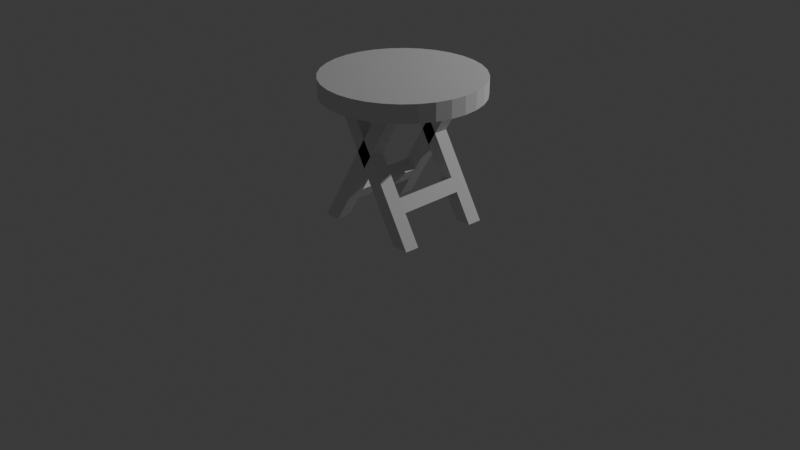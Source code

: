 # Source: Taburete.blend  (saved by Blender 4.5.90; exported with 4.5.12 LTS)
import bpy
from mathutils import Matrix  # noqa: F401  (used for matrix-valued properties, if any)

bpy.ops.wm.read_factory_settings(use_empty=True)
scene = bpy.context.scene
scene.name = 'Scene'

# ---- collections
col_collection = bpy.data.collections.new('Collection'); scene.collection.children.link(col_collection)

# ---- world
world_world = bpy.data.worlds.new('World'); scene.world = world_world
world_world.use_nodes = True; world_world.node_tree.nodes.clear()
_N = world_world.node_tree.nodes; _L = world_world.node_tree.links
n0 = _N.new('ShaderNodeOutputWorld'); n0.name = 'World Output'; n0.location = (200, 100)
n1 = _N.new('ShaderNodeBackground'); n1.name = 'Background'; n1.location = (-200, 100)
n1.inputs[0].default_value = (0.05088, 0.05088, 0.05088, 1.0)
_L.new(n1.outputs[0], n0.inputs[0])
n0.is_active_output = True
world_world.color = (0.05088, 0.05088, 0.05088)
world_world.sun_shadow_jitter_overblur = 0.0

# ---- cameras
cam_camera = bpy.data.cameras.new('Camera')
cam_camera.clip_end = 100.0
cam_camera.ortho_scale = 7.314

# ---- lights
light_light = bpy.data.lights.new('Light', 'POINT')
light_light.energy = 1000.0
light_light.shadow_soft_size = 0.1

# ---- meshes
me_circle = bpy.data.meshes.new('Circle')
me_circle.from_pydata([(0.0, 0.8232, 0.0), (-0.1606, 0.8074, 0.0), (-0.315, 0.7605, 0.0), (-0.4573, 0.6845, 0.0), (-0.5821, 0.5821, 0.0), (-0.6845, 0.4573, 0.0), (-0.7605, 0.315, 0.0), (-0.8074, 0.1606, 0.0), (-0.8232, 0.0, 0.0), (-0.8074, -0.1606, 0.0), (-0.7605, -0.315, 0.0), (-0.6845, -0.4573, 0.0), (-0.5821, -0.5821, 0.0), (-0.4573, -0.6845, 0.0), (-0.315, -0.7605, 0.0), (-0.1606, -0.8074, 0.0), (0.0, -0.8232, 0.0), (0.1606, -0.8074, 0.0), (0.315, -0.7605, 0.0), (0.4573, -0.6845, 0.0), (0.5821, -0.5821, 0.0), (0.6845, -0.4573, 0.0), (0.7605, -0.315, 0.0), (0.8074, -0.1606, 0.0), (0.8232, 0.0, 0.0), (0.8074, 0.1606, 0.0), (0.7605, 0.315, 0.0), (0.6845, 0.4573, 0.0), (0.5821, 0.5821, 0.0), (0.4573, 0.6845, 0.0), (0.315, 0.7605, 0.0), (0.1606, 0.8074, 0.0), (-0.1606, 0.8074, 0.1846), (0.0, 0.8232, 0.1846), (-0.315, 0.7605, 0.1846), (-0.4573, 0.6845, 0.1846), (-0.5821, 0.5821, 0.1846), (-0.6845, 0.4573, 0.1846), (-0.7605, 0.315, 0.1846), (-0.8074, 0.1606, 0.1846), (-0.8232, 0.0, 0.1846), (-0.8074, -0.1606, 0.1846), (-0.7605, -0.315, 0.1846), (-0.6845, -0.4573, 0.1846), (-0.5821, -0.5821, 0.1846), (-0.4573, -0.6845, 0.1846), (-0.315, -0.7605, 0.1846), (-0.1606, -0.8074, 0.1846), (0.0, -0.8232, 0.1846), (0.1606, -0.8074, 0.1846), (0.315, -0.7605, 0.1846), (0.4573, -0.6845, 0.1846), (0.5821, -0.5821, 0.1846), (0.6845, -0.4573, 0.1846), (0.7605, -0.315, 0.1846), (0.8074, -0.1606, 0.1846), (0.8232, 0.0, 0.1846), (0.8074, 0.1606, 0.1846), (0.7605, 0.315, 0.1846), (0.6845, 0.4573, 0.1846), (0.5821, 0.5821, 0.1846), (0.4573, 0.6845, 0.1846), (0.315, 0.7605, 0.1846), (0.1606, 0.8074, 0.1846), (0.3809, -0.5111, 0.0001433), (0.3809, -0.3554, 0.0001433), (0.2051, -0.3554, 0.0005874), (0.2027, -0.5106, -0.003409), (0.2028, -0.5111, -0.003259), (-0.4043, -0.3554, -1.317), (-0.5776, -0.5111, -1.317), (-0.581, -0.3554, -1.318), (-0.403, -0.5111, -1.317), (0.3809, 0.3499, 0.0001433), (0.3809, 0.5056, 0.0001433), (0.2051, 0.5056, 0.0005874), (0.2027, 0.3503, -0.003409), (0.2028, 0.3499, -0.003259), (-0.4043, 0.5056, -1.317), (-0.5776, 0.3499, -1.317), (-0.581, 0.5056, -1.318), (-0.403, 0.3499, -1.317), (-0.2716, -0.3736, -1.094), (-0.1939, -0.3735, -0.9639), (-0.2711, 0.3502, -1.094), (-0.1935, 0.3502, -0.9639), (-0.4005, -0.3736, -1.017), (-0.3228, -0.3736, -0.8862), (-0.3995, 0.3501, -1.017), (-0.3218, 0.3502, -0.8862), (-0.3729, -0.5111, 0.0001434), (-0.3729, -0.3554, 0.0001434), (-0.1971, -0.3554, 0.0005875), (-0.1947, -0.5106, -0.003409), (-0.1948, -0.5111, -0.003259), (0.4124, -0.3554, -1.317), (0.5856, -0.5111, -1.317), (0.589, -0.3554, -1.318), (0.411, -0.5111, -1.317), (-0.3729, 0.3499, 0.0001433), (-0.3729, 0.5056, 0.0001433), (-0.1971, 0.5056, 0.0005874), (-0.1947, 0.3503, -0.003409), (-0.1948, 0.3499, -0.003259), (0.4124, 0.5056, -1.317), (0.5856, 0.3499, -1.317), (0.589, 0.5056, -1.318), (0.411, 0.3499, -1.317), (0.2796, -0.3736, -1.094), (0.202, -0.3735, -0.9639), (0.2792, 0.3502, -1.094), (0.2015, 0.3502, -0.9639), (0.4085, -0.3736, -1.017), (0.3309, -0.3736, -0.8862), (0.4075, 0.3501, -1.017), (0.3298, 0.3502, -0.8862)], [], [(18, 10, 2), (48, 56, 33), (5, 36, 4), (0, 63, 31), (19, 50, 18), (6, 37, 5), (20, 51, 19), (7, 38, 6), (21, 52, 20), (8, 39, 7), (22, 53, 21), (9, 40, 8), (23, 54, 22), (10, 41, 9), (24, 55, 23), (11, 42, 10), (25, 56, 24), (12, 43, 11), (26, 57, 25), (13, 44, 12), (27, 58, 26), (14, 45, 13), (1, 33, 0), (28, 59, 27), (15, 46, 14), (2, 32, 1), (29, 60, 28), (16, 47, 15), (3, 34, 2), (30, 61, 29), (17, 48, 16), (4, 35, 3), (31, 62, 30), (18, 49, 17), (33, 32, 36), (32, 34, 36), (34, 35, 36), (36, 37, 38), (38, 39, 36), (39, 40, 36), (40, 41, 44), (41, 42, 44), (42, 43, 44), (44, 45, 46), (46, 47, 44), (47, 48, 44), (48, 49, 52), (49, 50, 52), (50, 51, 52), (52, 53, 54), (54, 55, 52), (55, 56, 52), (56, 57, 60), (57, 58, 60), (58, 59, 60), (60, 61, 62), (62, 63, 60), (63, 33, 60), (33, 36, 40), (40, 44, 48), (48, 52, 56), (56, 60, 33), (33, 40, 48), (2, 1, 0), (0, 31, 2), (31, 30, 2), (30, 29, 28), (28, 27, 26), (26, 25, 24), (24, 23, 26), (23, 22, 26), (22, 21, 20), (20, 19, 18), (18, 17, 14), (17, 16, 14), (16, 15, 14), (14, 13, 12), (12, 11, 10), (10, 9, 6), (9, 8, 6), (8, 7, 6), (6, 5, 4), (4, 3, 2), (30, 28, 2), (28, 26, 2), (22, 20, 26), (20, 18, 26), (14, 12, 18), (12, 10, 18), (6, 4, 10), (4, 2, 10), (2, 26, 18), (7, 39, 38), (8, 40, 39), (9, 41, 40), (10, 42, 41), (11, 43, 42), (12, 44, 43), (13, 45, 44), (14, 46, 45), (15, 47, 46), (16, 48, 47), (19, 51, 50), (20, 52, 51), (21, 53, 52), (22, 54, 53), (23, 55, 54), (17, 49, 48), (18, 50, 49), (0, 33, 63), (25, 57, 56), (26, 58, 57), (27, 59, 58), (1, 32, 33), (28, 60, 59), (2, 34, 32), (29, 61, 60), (3, 35, 34), (30, 62, 61), (4, 36, 35), (31, 63, 62), (24, 56, 55), (5, 37, 36), (6, 38, 37), (72, 70, 71, 69), (64, 65, 66, 67, 68), (72, 69, 65, 64), (71, 70, 68, 67, 66), (70, 72, 64, 68), (69, 71, 66, 65), (81, 79, 80, 78), (73, 74, 75, 76, 77), (81, 78, 74, 73), (80, 79, 77, 76, 75), (79, 81, 73, 77), (78, 80, 75, 74), (82, 83, 85, 84), (84, 85, 89, 88), (88, 89, 87, 86), (86, 87, 83, 82), (84, 88, 86, 82), (89, 85, 83, 87), (98, 96, 97, 95), (90, 91, 92, 93, 94), (98, 95, 91, 90), (97, 96, 94, 93, 92), (96, 98, 90, 94), (95, 97, 92, 91), (107, 105, 106, 104), (99, 100, 101, 102, 103), (107, 104, 100, 99), (106, 105, 103, 102, 101), (105, 107, 99, 103), (104, 106, 101, 100), (108, 109, 111, 110), (110, 111, 115, 114), (114, 115, 113, 112), (112, 113, 109, 108), (110, 114, 112, 108), (115, 111, 109, 113)])
_uv = me_circle.uv_layers.new(name='UVMap')
_uv.uv.foreach_set('vector', [0.0, 0.0, 0.0, 0.0, 0.0, 0.0, 0.0, 0.0, 0.0, 0.0, 0.0, 0.0, 0.0, 0.0, 0.0, 0.0, 0.0, 0.0, 0.0, 0.0, 0.0, 0.0, 0.0, 0.0, 0.0, 0.0, 0.0, 0.0, 0.0, 0.0, 0.0, 0.0, 0.0, 0.0, 0.0, 0.0, 0.0, 0.0, 0.0, 0.0, 0.0, 0.0, 0.0, 0.0, 0.0, 0.0, 0.0, 0.0, 0.0, 0.0, 0.0, 0.0, 0.0, 0.0, 0.0, 0.0, 0.0, 0.0, 0.0, 0.0, 0.0, 0.0, 0.0, 0.0, 0.0, 0.0, 0.0, 0.0, 0.0, 0.0, 0.0, 0.0, 0.0, 0.0, 0.0, 0.0, 0.0, 0.0, 0.0, 0.0, 0.0, 0.0, 0.0, 0.0, 0.0, 0.0, 0.0, 0.0, 0.0, 0.0, 0.0, 0.0, 0.0, 0.0, 0.0, 0.0, 0.0, 0.0, 0.0, 0.0, 0.0, 0.0, 0.0, 0.0, 0.0, 0.0, 0.0, 0.0, 0.0, 0.0, 0.0, 0.0, 0.0, 0.0, 0.0, 0.0, 0.0, 0.0, 0.0, 0.0, 0.0, 0.0, 0.0, 0.0, 0.0, 0.0, 0.0, 0.0, 0.0, 0.0, 0.0, 0.0, 0.0, 0.0, 0.0, 0.0, 0.0, 0.0, 0.0, 0.0, 0.0, 0.0, 0.0, 0.0, 0.0, 0.0, 0.0, 0.0, 0.0, 0.0, 0.0, 0.0, 0.0, 0.0, 0.0, 0.0, 0.0, 0.0, 0.0, 0.0, 0.0, 0.0, 0.0, 0.0, 0.0, 0.0, 0.0, 0.0, 0.0, 0.0, 0.0, 0.0, 0.0, 0.0, 0.0, 0.0, 0.0, 0.0, 0.0, 0.0, 0.0, 0.0, 0.0, 0.0, 0.0, 0.0, 0.0, 0.0, 0.0, 0.0, 0.0, 0.0, 0.0, 0.0, 0.0, 0.0, 0.0, 0.0, 0.0, 0.0, 0.0, 0.0, 0.0, 0.0, 0.0, 0.0, 0.0, 0.0, 0.0, 0.0, 0.0, 0.0, 0.0, 0.0, 0.0, 0.0, 0.0, 0.0, 0.0, 0.0, 0.0, 0.0, 0.0, 0.0, 0.0, 0.0, 0.0, 0.0, 0.0, 0.0, 0.0, 0.0, 0.0, 0.0, 0.0, 0.0, 0.0, 0.0, 0.0, 0.0, 0.0, 0.0, 0.0, 0.0, 0.0, 0.0, 0.0, 0.0, 0.0, 0.0, 0.0, 0.0, 0.0, 0.0, 0.0, 0.0, 0.0, 0.0, 0.0, 0.0, 0.0, 0.0, 0.0, 0.0, 0.0, 0.0, 0.0, 0.0, 0.0, 0.0, 0.0, 0.0, 0.0, 0.0, 0.0, 0.0, 0.0, 0.0, 0.0, 0.0, 0.0, 0.0, 0.0, 0.0, 0.0, 0.0, 0.0, 0.0, 0.0, 0.0, 0.0, 0.0, 0.0, 0.0, 0.0, 0.0, 0.0, 0.0, 0.0, 0.0, 0.0, 0.0, 0.0, 0.0, 0.0, 0.0, 0.0, 0.0, 0.0, 0.0, 0.0, 0.0, 0.0, 0.0, 0.0, 0.0, 0.0, 0.0, 0.0, 0.0, 0.0, 0.0, 0.0, 0.0, 0.0, 0.0, 0.0, 0.0, 0.0, 0.0, 0.0, 0.0, 0.0, 0.0, 0.0, 0.0, 0.0, 0.0, 0.0, 0.0, 0.0, 0.0, 0.0, 0.0, 0.0, 0.0, 0.0, 0.0, 0.0, 0.0, 0.0, 0.0, 0.0, 0.0, 0.0, 0.0, 0.0, 0.0, 0.0, 0.0, 0.0, 0.0, 0.0, 0.0, 0.0, 0.0, 0.0, 0.0, 0.0, 0.0, 0.0, 0.0, 0.0, 0.0, 0.0, 0.0, 0.0, 0.0, 0.0, 0.0, 0.0, 0.0, 0.0, 0.0, 0.0, 0.0, 0.0, 0.0, 0.0, 0.0, 0.0, 0.0, 0.0, 0.0, 0.0, 0.0, 0.0, 0.0, 0.0, 0.0, 0.0, 0.0, 0.0, 0.0, 0.0, 0.0, 0.0, 0.0, 0.0, 0.0, 0.0, 0.0, 0.0, 0.0, 0.0, 0.0, 0.0, 0.0, 0.0, 0.0, 0.0, 0.0, 0.0, 0.0, 0.0, 0.0, 0.0, 0.0, 0.0, 0.0, 0.0, 0.0, 0.0, 0.0, 0.0, 0.0, 0.0, 0.0, 0.0, 0.0, 0.0, 0.0, 0.0, 0.0, 0.0, 0.0, 0.0, 0.0, 0.0, 0.0, 0.0, 0.0, 0.0, 0.0, 0.0, 0.0, 0.0, 0.0, 0.0, 0.0, 0.0, 0.0, 0.0, 0.0, 0.0, 0.0, 0.0, 0.0, 0.0, 0.0, 0.0, 0.0, 0.0, 0.0, 0.0, 0.0, 0.0, 0.0, 0.0, 0.0, 0.0, 0.0, 0.0, 0.0, 0.0, 0.0, 0.0, 0.0, 0.0, 0.0, 0.0, 0.0, 0.0, 0.0, 0.0, 0.0, 0.0, 0.0, 0.0, 0.0, 0.0, 0.0, 0.0, 0.0, 0.0, 0.0, 0.0, 0.0, 0.0, 0.0, 0.0, 0.0, 0.0, 0.0, 0.0, 0.0, 0.0, 0.0, 0.0, 0.0, 0.0, 0.0, 0.0, 0.0, 0.0, 0.0, 0.0, 0.0, 0.0, 0.0, 0.0, 0.0, 0.0, 0.0, 0.0, 0.0, 0.0, 0.0, 0.0, 0.0, 0.0, 0.0, 0.0, 0.0, 0.0, 0.0, 0.0, 0.0, 0.0, 0.0, 0.0, 0.0, 0.0, 0.0, 0.0, 0.0, 0.0, 0.0, 0.0, 0.0, 0.0, 0.0, 0.0, 0.0, 0.0, 0.0, 0.0, 0.0, 0.0, 0.0, 0.0, 0.0, 0.0, 0.0, 0.0, 0.0, 0.0, 0.0, 0.0, 0.0, 0.0, 0.0, 0.0, 0.0, 0.0, 0.0, 0.0, 0.0, 0.0, 0.0, 0.0, 0.0, 0.0, 0.0, 0.0, 0.0, 0.0, 0.0, 0.0, 0.0, 0.0, 0.0, 0.0, 0.0, 0.0, 0.0, 0.0, 0.0, 0.0, 0.0, 0.0, 0.0, 0.0, 0.0, 0.0, 0.0, 0.0, 0.0, 0.0, 0.0, 0.0, 0.0, 0.0, 0.0, 0.0, 0.0, 0.0, 0.0, 0.0, 0.0, 0.0, 0.0, 0.0, 0.0, 0.0, 0.0, 0.0, 0.0, 0.0, 0.0, 0.0, 0.0, 0.0, 0.0, 0.0, 0.0, 0.0, 0.0, 0.0, 0.0, 0.0, 0.0, 0.0, 0.0, 0.0, 0.0, 0.0, 0.0, 0.0, 0.0, 0.0, 0.0, 0.0, 0.0, 0.0, 0.0, 0.0, 0.0, 0.0, 0.0, 0.0, 0.0, 0.0, 0.0, 0.0, 0.0, 0.0, 0.0, 0.0, 0.0, 0.0, 0.0, 0.0, 0.0, 0.0, 0.0, 0.0, 0.0, 0.0, 0.0, 0.0, 0.0, 0.0, 0.0, 0.0, 0.0, 0.0, 0.0, 0.0, 0.0, 0.0, 0.0, 0.0, 0.0, 0.0, 0.0, 0.0, 0.0, 0.0, 0.0, 0.0, 0.0, 0.0, 0.0, 0.0, 0.0, 0.0, 0.0, 0.0, 0.0, 0.0, 0.0, 0.0, 0.0, 0.0, 0.0, 0.0, 0.0, 0.0, 0.0, 0.0, 0.0, 0.0, 0.0, 0.0, 0.0, 0.0, 0.0, 0.0, 0.0, 0.0, 0.0, 0.0, 0.0, 0.3961, 0.75, 0.3828, 1.0, 0.3818, 0.25, 0.3957, 0.5, 0.625, 0.75, 0.625, 0.5, 0.6083, 0.25, 0.6074, 0.0007102, 0.6074, 1.0, 0.3961, 0.75, 0.3957, 0.5, 0.625, 0.5, 0.625, 0.75, 0.3818, 0.25, 0.3828, 0.0, 0.6074, 0.0, 0.6074, 0.0007102, 0.6083, 0.25, 0.3828, 1.0, 0.3961, 0.75, 0.625, 0.75, 0.6074, 1.0, 0.3957, 0.5, 0.3818, 0.25, 0.6083, 0.25, 0.625, 0.5, 0.3961, 0.75, 0.3828, 1.0, 0.3818, 0.25, 0.3957, 0.5, 0.625, 0.75, 0.625, 0.5, 0.6083, 0.25, 0.6074, 0.0007102, 0.6074, 1.0, 0.3961, 0.75, 0.3957, 0.5, 0.625, 0.5, 0.625, 0.75, 0.3818, 0.25, 0.3828, 0.0, 0.6074, 0.0, 0.6074, 0.0007102, 0.6083, 0.25, 0.3828, 1.0, 0.3961, 0.75, 0.625, 0.75, 0.6074, 1.0, 0.3957, 0.5, 0.3818, 0.25, 0.6083, 0.25, 0.625, 0.5, 0.375, 0.0, 0.625, 0.0, 0.625, 0.25, 0.375, 0.25, 0.375, 0.25, 0.625, 0.25, 0.625, 0.5, 0.375, 0.5, 0.375, 0.5, 0.625, 0.5, 0.625, 0.75, 0.375, 0.75, 0.375, 0.75, 0.625, 0.75, 0.625, 1.0, 0.375, 1.0, 0.125, 0.5, 0.375, 0.5, 0.375, 0.75, 0.125, 0.75, 0.625, 0.5, 0.875, 0.5, 0.875, 0.75, 0.625, 0.75, 0.3961, 0.75, 0.3828, 1.0, 0.3818, 0.25, 0.3957, 0.5, 0.625, 0.75, 0.625, 0.5, 0.6083, 0.25, 0.6074, 0.0007102, 0.6074, 1.0, 0.3961, 0.75, 0.3957, 0.5, 0.625, 0.5, 0.625, 0.75, 0.3818, 0.25, 0.3828, 0.0, 0.6074, 0.0, 0.6074, 0.0007102, 0.6083, 0.25, 0.3828, 1.0, 0.3961, 0.75, 0.625, 0.75, 0.6074, 1.0, 0.3957, 0.5, 0.3818, 0.25, 0.6083, 0.25, 0.625, 0.5, 0.3961, 0.75, 0.3828, 1.0, 0.3818, 0.25, 0.3957, 0.5, 0.625, 0.75, 0.625, 0.5, 0.6083, 0.25, 0.6074, 0.0007102, 0.6074, 1.0, 0.3961, 0.75, 0.3957, 0.5, 0.625, 0.5, 0.625, 0.75, 0.3818, 0.25, 0.3828, 0.0, 0.6074, 0.0, 0.6074, 0.0007102, 0.6083, 0.25, 0.3828, 1.0, 0.3961, 0.75, 0.625, 0.75, 0.6074, 1.0, 0.3957, 0.5, 0.3818, 0.25, 0.6083, 0.25, 0.625, 0.5, 0.375, 0.0, 0.625, 0.0, 0.625, 0.25, 0.375, 0.25, 0.375, 0.25, 0.625, 0.25, 0.625, 0.5, 0.375, 0.5, 0.375, 0.5, 0.625, 0.5, 0.625, 0.75, 0.375, 0.75, 0.375, 0.75, 0.625, 0.75, 0.625, 1.0, 0.375, 1.0, 0.125, 0.5, 0.375, 0.5, 0.375, 0.75, 0.125, 0.75, 0.625, 0.5, 0.875, 0.5, 0.875, 0.75, 0.625, 0.75])
me_circle.update()

# ---- objects
ob_light = bpy.data.objects.new('Light', light_light)
ob_camera = bpy.data.objects.new('Camera', cam_camera)
ob_circle = bpy.data.objects.new('Circle', me_circle)

# ---- transforms, parenting, visibility, modifiers, constraints
ob_light.location = (4.076, 5.532, 5.904)
ob_light.rotation_euler = (0.6503, 0.05522, 1.866)
ob_light.lock_rotations_4d = False
ob_light.empty_display_type = 'ARROWS'
ob_light.color = (0.0, 0.0, 0.0, 0.0)
ob_light.lineart.crease_threshold = 0.0
ob_camera.location = (7.359, -6.926, 4.958)
ob_camera.rotation_euler = (1.109, 0.0, 0.8149)
ob_camera.lock_rotations_4d = False
ob_camera.empty_display_type = 'ARROWS'
ob_camera.color = (0.0, 0.0, 0.0, 0.0)
ob_camera.display_type = 'WIRE'
ob_camera.lineart.crease_threshold = 0.0
ob_circle.location = (0.05406, 0.0, 1.36)

# ---- collection membership
col_collection.objects.link(ob_light)
col_collection.objects.link(ob_camera)
col_collection.objects.link(ob_circle)

# ---- scene / render settings (as saved in the file)
scene.camera = ob_camera
scene.frame_start = 1; scene.frame_end = 250; scene.frame_set(1)
scene.render.engine = 'BLENDER_EEVEE_NEXT'
bpy.context.view_layer.update()
